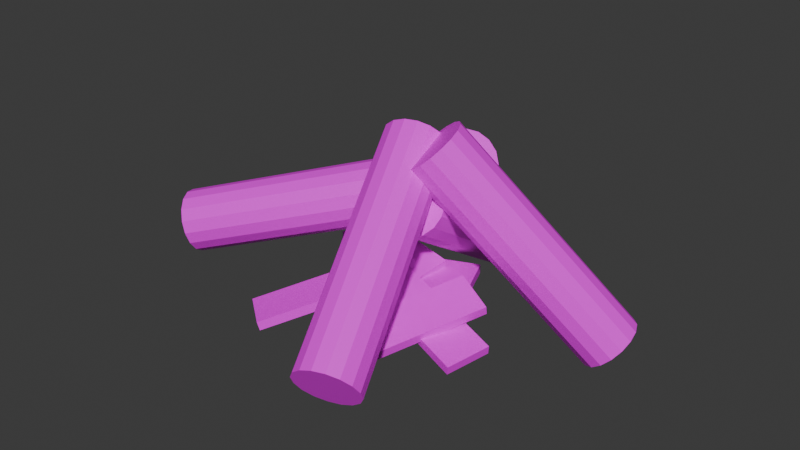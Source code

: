 # Source: bonfire.blend  (saved by Blender 5.0.118; exported with 4.5.12 LTS)
import bpy
from mathutils import Matrix  # noqa: F401  (used for matrix-valued properties, if any)

bpy.ops.wm.read_factory_settings(use_empty=True)
scene = bpy.context.scene
scene.name = 'Scene'

# ---- collections
col_collection = bpy.data.collections.new('Collection'); scene.collection.children.link(col_collection)

# ---- images (referenced by path relative to the original .blend; pixels are not part of the script)
import os
ASSET_DIR = os.environ.get("B2B_ASSET_DIR", "")  # directory of the original .blend (textures are referenced by path, not embedded)
HERE = os.path.dirname(os.path.abspath(__file__))  # packed textures are extracted next to this script under _unpacked/

def load_image(name, relpath, width, height, colorspace="sRGB"):
    """Load a texture the original file referenced (path relative to the .blend, or extracted next to this script)."""
    p = next((c for c in (os.path.join(HERE, relpath), os.path.join(ASSET_DIR, relpath)) if relpath and os.path.exists(c)), "")
    if p:
        img = bpy.data.images.load(p, check_existing=True)
        img.name = name
    else:  # same state as the original file: an image datablock whose file is absent (Cycles renders it pink)
        img = bpy.data.images.new(name, width, height)
        img.source = "FILE"
        img.filepath = "//" + (relpath or name)
    img.colorspace_settings.name = colorspace
    return img
img_bonfire_png = load_image('bonfire.png', 'bonfire.png', 1024, 1024, 'sRGB')

# ---- materials (node trees are filled in below, after node groups)
mat_x = bpy.data.materials.new('マテリアル')

# ---- material node trees
mat_x.use_nodes = True; mat_x.node_tree.nodes.clear()
_N = mat_x.node_tree.nodes; _L = mat_x.node_tree.links
n0 = _N.new('ShaderNodeBsdfPrincipled'); n0.name = 'プリンシプルBSDF'; n0.location = (-200, 100)
n1 = _N.new('ShaderNodeOutputMaterial'); n1.name = 'マテリアル出力'; n1.location = (200, 100)
n2 = _N.new('ShaderNodeTexImage'); n2.name = '画像テクスチャ'; n2.location = (-490, 80)
n2.image = img_bonfire_png
_L.new(n0.outputs[0], n1.inputs[0])
_L.new(n2.outputs[0], n0.inputs[0])
n1.is_active_output = True

# ---- world
world_world = bpy.data.worlds.new('World'); scene.world = world_world
world_world.use_nodes = True; world_world.node_tree.nodes.clear()
_N = world_world.node_tree.nodes; _L = world_world.node_tree.links
n0 = _N.new('ShaderNodeOutputWorld'); n0.name = 'World Output'; n0.location = (200, 100)
n1 = _N.new('ShaderNodeBackground'); n1.name = 'Background'; n1.location = (-200, 100)
n1.inputs[0].default_value = (0.05088, 0.05088, 0.05088, 1.0)
_L.new(n1.outputs[0], n0.inputs[0])
n0.is_active_output = True
world_world.color = (0.05088, 0.05088, 0.05088)
world_world.sun_shadow_jitter_overblur = 0.0

# ---- meshes
me_001 = bpy.data.meshes.new('円柱.001')
me_001.from_pydata([(-0.8243, 0.5883, 0.08778), (0.07295, -0.01472, 0.7644), (-0.8039, 0.6429, 0.1094), (0.09339, 0.03991, 0.786), (-0.77, 0.6951, 0.1109), (0.1273, 0.09205, 0.7875), (-0.7278, 0.7368, 0.09215), (0.1694, 0.1338, 0.7688), (-0.6838, 0.7617, 0.05596), (0.2135, 0.1587, 0.7326), (-0.6446, 0.766, 0.007858), (0.2527, 0.163, 0.6845), (-0.6162, 0.7491, -0.04485), (0.2811, 0.1461, 0.6318), (-0.603, 0.7136, -0.09413), (0.2943, 0.1106, 0.5825), (-0.6069, 0.6647, -0.1325), (0.2904, 0.06174, 0.5441), (-0.6273, 0.6101, -0.1541), (0.27, 0.007099, 0.5225), (-0.6612, 0.558, -0.1556), (0.2361, -0.04504, 0.521), (-0.7034, 0.5163, -0.1368), (0.1939, -0.08675, 0.5398), (-0.7474, 0.4913, -0.1007), (0.1499, -0.1117, 0.576), (-0.7866, 0.487, -0.05255), (0.1107, -0.116, 0.6241), (-0.815, 0.5039, 0.0001549), (0.08232, -0.09911, 0.6768), (-0.8282, 0.5395, 0.04943), (0.06906, -0.06354, 0.726), (-1.104, -0.623, 0.2522), (-0.0001369, -0.08504, 0.5974), (-1.135, -0.5805, 0.2853), (-0.03121, -0.04253, 0.6305), (-1.164, -0.527, 0.2968), (-0.06087, 0.01092, 0.642), (-1.188, -0.4707, 0.285), (-0.08458, 0.06719, 0.6302), (-1.202, -0.4202, 0.2515), (-0.09875, 0.1177, 0.5968), (-1.205, -0.3831, 0.2016), (-0.1012, 0.1548, 0.5469), (-1.195, -0.3652, 0.1429), (-0.09159, 0.1728, 0.4881), (-1.175, -0.369, 0.08419), (-0.07136, 0.1689, 0.4294), (-1.147, -0.3941, 0.0345), (-0.04359, 0.1438, 0.3797), (-1.116, -0.4366, 0.001388), (-0.01252, 0.1013, 0.3466), (-1.086, -0.4901, -0.01012), (0.01714, 0.04786, 0.3351), (-1.063, -0.5463, 0.001745), (0.04085, -0.008403, 0.347), (-1.049, -0.5968, 0.03516), (0.05502, -0.05892, 0.3804), (-1.046, -0.6339, 0.08505), (0.05748, -0.09598, 0.4303), (-1.056, -0.6519, 0.1438), (0.04786, -0.114, 0.489), (-1.076, -0.648, 0.2025), (0.02763, -0.1101, 0.5477), (0.4206, -1.109, 0.1636), (0.06138, -0.089, 0.8402), (0.3716, -1.14, 0.1852), (0.01235, -0.1206, 0.8618), (0.3133, -1.162, 0.1867), (-0.04598, -0.1422, 0.8633), (0.2545, -1.17, 0.168), (-0.1047, -0.1504, 0.8446), (0.2043, -1.164, 0.1318), (-0.1549, -0.1441, 0.8084), (0.1703, -1.144, 0.08368), (-0.1889, -0.1242, 0.7603), (0.1576, -1.113, 0.03097), (-0.2016, -0.09364, 0.7076), (0.1683, -1.077, -0.01831), (-0.191, -0.0572, 0.6583), (0.2005, -1.04, -0.05666), (-0.1587, -0.02038, 0.6199), (0.2496, -1.008, -0.07824), (-0.1097, 0.01122, 0.5984), (0.3079, -0.9869, -0.07978), (-0.05133, 0.03279, 0.5968), (0.3666, -0.9786, -0.06102), (0.007402, 0.04104, 0.6156), (0.4168, -0.9849, -0.02484), (0.0576, 0.03471, 0.6518), (0.4509, -1.005, 0.02327), (0.09162, 0.01478, 0.6999), (0.4635, -1.035, 0.07597), (0.1043, -0.01573, 0.7526), (0.4529, -1.072, 0.1253), (0.09367, -0.05218, 0.8019), (0.9328, 0.3791, -0.06238), (0.1972, -0.05234, 0.8859), (0.9734, 0.3332, -0.05178), (0.2378, -0.09826, 0.8965), (0.9992, 0.2769, -0.05738), (0.2636, -0.1546, 0.8909), (1.006, 0.2187, -0.07833), (0.2707, -0.2127, 0.87), (0.9936, 0.1676, -0.1114), (0.258, -0.2638, 0.8369), (0.963, 0.1313, -0.1517), (0.2274, -0.3001, 0.7966), (0.9193, 0.1154, -0.1929), (0.1837, -0.3161, 0.7554), (0.8689, 0.1222, -0.2288), (0.1333, -0.3093, 0.7195), (0.8197, 0.1507, -0.254), (0.08414, -0.2807, 0.6943), (0.7792, 0.1966, -0.2646), (0.04354, -0.2348, 0.6837), (0.7533, 0.253, -0.259), (0.01773, -0.1785, 0.6893), (0.7462, 0.3111, -0.238), (0.01063, -0.1204, 0.7102), (0.7589, 0.3622, -0.2049), (0.02333, -0.06926, 0.7433), (0.7895, 0.3985, -0.1647), (0.05389, -0.03296, 0.7836), (0.8333, 0.4145, -0.1235), (0.09766, -0.017, 0.8248), (0.8836, 0.4077, -0.08757), (0.148, -0.0238, 0.8607), (-0.006557, -0.6324, -0.0381), (0.001027, -0.64, 0.006196), (-0.2297, -0.6113, 0.003763), (-0.2221, -0.619, 0.04806), (0.07485, 0.0286, 0.0628), (0.08244, 0.0209, 0.1071), (-0.1482, 0.04969, 0.1047), (-0.1407, 0.04199, 0.149), (-0.6602, 0.08305, -0.05325), (-0.6677, 0.09102, -0.008989), (-0.5239, 0.2655, -0.06306), (-0.5314, 0.2735, -0.0188), (-0.1319, -0.3033, 0.1056), (-0.1393, -0.2953, 0.1499), (0.004476, -0.1208, 0.09579), (-0.003004, -0.1129, 0.1401), (0.5971, -0.3344, -0.03288), (0.6052, -0.3419, 0.01135), (0.5351, -0.5524, -0.05821), (0.5433, -0.5598, -0.01398), (-0.03981, -0.1702, 0.1124), (-0.03164, -0.1777, 0.1566), (-0.1018, -0.3881, 0.08706), (-0.09361, -0.3956, 0.1313), (0.1999, -0.8066, -0.05194), (0.2051, -0.8191, -0.008396), (-0.002413, -0.7146, -0.001297), (0.002813, -0.727, 0.04225), (0.5006, -0.2187, 0.0803), (0.5059, -0.2311, 0.1238), (0.2983, -0.1266, 0.1309), (0.3036, -0.139, 0.1745), (-0.2887, -0.881, -0.006124), (-0.2972, -0.8888, 0.03797), (-0.4675, -0.7398, -0.01557), (-0.476, -0.7476, 0.02852), (0.1099, -0.365, 0.1629), (0.1014, -0.3729, 0.207), (-0.06884, -0.2238, 0.1534), (-0.07737, -0.2317, 0.1975), (-0.3419, -0.3126, 0.02061), (-0.3419, -0.3126, 0.0662), (-0.4284, -0.1017, 0.02061), (-0.4284, -0.1017, 0.0662), (0.2812, -0.05689, 0.02061), (0.2812, -0.05689, 0.0662), (0.1947, 0.154, 0.02061), (0.1947, 0.154, 0.0662), (-0.1659, 0.9187, -0.06751), (-0.03425, -0.1543, 0.6091), (-0.1112, 0.939, -0.04592), (0.02043, -0.134, 0.6307), (-0.04965, 0.9475, -0.04439), (0.08203, -0.1255, 0.6322), (0.009484, 0.943, -0.06314), (0.1412, -0.1301, 0.6135), (0.05715, 0.926, -0.09933), (0.1888, -0.147, 0.5773), (0.08609, 0.8992, -0.1474), (0.2178, -0.1738, 0.5292), (0.0919, 0.8667, -0.2001), (0.2236, -0.2063, 0.4765), (0.0737, 0.8334, -0.2494), (0.2054, -0.2396, 0.4272), (0.03425, 0.8044, -0.2878), (0.1659, -0.2687, 0.3888), (-0.02043, 0.784, -0.3094), (0.1112, -0.289, 0.3673), (-0.08203, 0.7755, -0.3109), (0.04965, -0.2975, 0.3657), (-0.1412, 0.7801, -0.2921), (-0.009484, -0.2929, 0.3845), (-0.1888, 0.797, -0.2559), (-0.05715, -0.276, 0.4207), (-0.2178, 0.8238, -0.2078), (-0.08609, -0.2492, 0.4688), (-0.2236, 0.8564, -0.1551), (-0.0919, -0.2167, 0.5215), (-0.2054, 0.8897, -0.1059), (-0.0737, -0.1834, 0.5707)], [], [(0, 1, 3, 2), (2, 3, 5, 4), (4, 5, 7, 6), (6, 7, 9, 8), (8, 9, 11, 10), (10, 11, 13, 12), (12, 13, 15, 14), (14, 15, 17, 16), (16, 17, 19, 18), (18, 19, 21, 20), (20, 21, 23, 22), (22, 23, 25, 24), (24, 25, 27, 26), (26, 27, 29, 28), (3, 1, 31, 29, 27, 25, 23, 21, 19, 17, 15, 13, 11, 9, 7, 5), (28, 29, 31, 30), (30, 31, 1, 0), (0, 2, 4, 6, 8, 10, 12, 14, 16, 18, 20, 22, 24, 26, 28, 30), (32, 33, 35, 34), (34, 35, 37, 36), (36, 37, 39, 38), (38, 39, 41, 40), (40, 41, 43, 42), (42, 43, 45, 44), (44, 45, 47, 46), (46, 47, 49, 48), (48, 49, 51, 50), (50, 51, 53, 52), (52, 53, 55, 54), (54, 55, 57, 56), (56, 57, 59, 58), (58, 59, 61, 60), (35, 33, 63, 61, 59, 57, 55, 53, 51, 49, 47, 45, 43, 41, 39, 37), (60, 61, 63, 62), (62, 63, 33, 32), (32, 34, 36, 38, 40, 42, 44, 46, 48, 50, 52, 54, 56, 58, 60, 62), (64, 65, 67, 66), (66, 67, 69, 68), (68, 69, 71, 70), (70, 71, 73, 72), (72, 73, 75, 74), (74, 75, 77, 76), (76, 77, 79, 78), (78, 79, 81, 80), (80, 81, 83, 82), (82, 83, 85, 84), (84, 85, 87, 86), (86, 87, 89, 88), (88, 89, 91, 90), (90, 91, 93, 92), (67, 65, 95, 93, 91, 89, 87, 85, 83, 81, 79, 77, 75, 73, 71, 69), (92, 93, 95, 94), (94, 95, 65, 64), (64, 66, 68, 70, 72, 74, 76, 78, 80, 82, 84, 86, 88, 90, 92, 94), (96, 97, 99, 98), (98, 99, 101, 100), (100, 101, 103, 102), (102, 103, 105, 104), (104, 105, 107, 106), (106, 107, 109, 108), (108, 109, 111, 110), (110, 111, 113, 112), (112, 113, 115, 114), (114, 115, 117, 116), (116, 117, 119, 118), (118, 119, 121, 120), (120, 121, 123, 122), (122, 123, 125, 124), (99, 97, 127, 125, 123, 121, 119, 117, 115, 113, 111, 109, 107, 105, 103, 101), (124, 125, 127, 126), (126, 127, 97, 96), (96, 98, 100, 102, 104, 106, 108, 110, 112, 114, 116, 118, 120, 122, 124, 126), (128, 129, 131, 130), (130, 131, 135, 134), (134, 135, 133, 132), (132, 133, 129, 128), (130, 134, 132, 128), (135, 131, 129, 133), (136, 137, 139, 138), (138, 139, 143, 142), (142, 143, 141, 140), (140, 141, 137, 136), (138, 142, 140, 136), (143, 139, 137, 141), (144, 145, 147, 146), (146, 147, 151, 150), (150, 151, 149, 148), (148, 149, 145, 144), (146, 150, 148, 144), (151, 147, 145, 149), (152, 153, 155, 154), (154, 155, 159, 158), (158, 159, 157, 156), (156, 157, 153, 152), (154, 158, 156, 152), (159, 155, 153, 157), (160, 161, 163, 162), (162, 163, 167, 166), (166, 167, 165, 164), (164, 165, 161, 160), (162, 166, 164, 160), (167, 163, 161, 165), (168, 169, 171, 170), (170, 171, 175, 174), (174, 175, 173, 172), (172, 173, 169, 168), (170, 174, 172, 168), (175, 171, 169, 173), (176, 177, 179, 178), (178, 179, 181, 180), (180, 181, 183, 182), (182, 183, 185, 184), (184, 185, 187, 186), (186, 187, 189, 188), (188, 189, 191, 190), (190, 191, 193, 192), (192, 193, 195, 194), (194, 195, 197, 196), (196, 197, 199, 198), (198, 199, 201, 200), (200, 201, 203, 202), (202, 203, 205, 204), (179, 177, 207, 205, 203, 201, 199, 197, 195, 193, 191, 189, 187, 185, 183, 181), (204, 205, 207, 206), (206, 207, 177, 176), (176, 178, 180, 182, 184, 186, 188, 190, 192, 194, 196, 198, 200, 202, 204, 206)])
_uv = me_001.uv_layers.new(name='UVマップ')
_uv.uv.foreach_set('vector', [0.2427, 0.7779, 0.2427, 0.02122, 0.2796, 0.02122, 0.2796, 0.7779, 0.2796, 0.7779, 0.2796, 0.02122, 0.3165, 0.02122, 0.3165, 0.7779, 0.3165, 0.7779, 0.3165, 0.02122, 0.3534, 0.02122, 0.3534, 0.7779, 0.3534, 0.7779, 0.3534, 0.02122, 0.3903, 0.02122, 0.3903, 0.7779, 0.3903, 0.7779, 0.3903, 0.02122, 0.4272, 0.02122, 0.4272, 0.7779, 0.4272, 0.7779, 0.4272, 0.02122, 0.4641, 0.02122, 0.4641, 0.7779, 0.4641, 0.7779, 0.4641, 0.02122, 0.501, 0.02122, 0.501, 0.7779, 0.501, 0.7779, 0.501, 0.02122, 0.5379, 0.02122, 0.5379, 0.7779, 0.5379, 0.7779, 0.5379, 0.02122, 0.5748, 0.02122, 0.5748, 0.7779, 0.5748, 0.7779, 0.5748, 0.02122, 0.6117, 0.02122, 0.6117, 0.7779, 0.02122, 0.7779, 0.02122, 0.02122, 0.05813, 0.02122, 0.05813, 0.7779, 0.05813, 0.7779, 0.05813, 0.02122, 0.09503, 0.02122, 0.09503, 0.7779, 0.09503, 0.7779, 0.09503, 0.02122, 0.1319, 0.02122, 0.1319, 0.7779, 0.1319, 0.7779, 0.1319, 0.02122, 0.1688, 0.02122, 0.1688, 0.7779, 0.8397, 0.6286, 0.8256, 0.6627, 0.7995, 0.6888, 0.7654, 0.7029, 0.7285, 0.7029, 0.6944, 0.6888, 0.6683, 0.6627, 0.6542, 0.6286, 0.6542, 0.5917, 0.6683, 0.5576, 0.6944, 0.5315, 0.7285, 0.5174, 0.7654, 0.5174, 0.7995, 0.5315, 0.8256, 0.5576, 0.8397, 0.5917, 0.1688, 0.7779, 0.1688, 0.02122, 0.2058, 0.02122, 0.2058, 0.7779, 0.2058, 0.7779, 0.2058, 0.02122, 0.2427, 0.02122, 0.2427, 0.7779, 0.6542, 0.6286, 0.6542, 0.5917, 0.6683, 0.5576, 0.6944, 0.5315, 0.7285, 0.5174, 0.7654, 0.5174, 0.7995, 0.5315, 0.8256, 0.5576, 0.8397, 0.5917, 0.8397, 0.6286, 0.8256, 0.6627, 0.7995, 0.6888, 0.7654, 0.7029, 0.7285, 0.7029, 0.6944, 0.6888, 0.6683, 0.6627, 0.2427, 0.7779, 0.2427, 0.02122, 0.2796, 0.02122, 0.2796, 0.7779, 0.2796, 0.7779, 0.2796, 0.02122, 0.3165, 0.02122, 0.3165, 0.7779, 0.3165, 0.7779, 0.3165, 0.02122, 0.3534, 0.02122, 0.3534, 0.7779, 0.3534, 0.7779, 0.3534, 0.02122, 0.3903, 0.02122, 0.3903, 0.7779, 0.3903, 0.7779, 0.3903, 0.02122, 0.4272, 0.02122, 0.4272, 0.7779, 0.4272, 0.7779, 0.4272, 0.02122, 0.4641, 0.02122, 0.4641, 0.7779, 0.4641, 0.7779, 0.4641, 0.02122, 0.501, 0.02122, 0.501, 0.7779, 0.501, 0.7779, 0.501, 0.02122, 0.5379, 0.02122, 0.5379, 0.7779, 0.5379, 0.7779, 0.5379, 0.02122, 0.5748, 0.02122, 0.5748, 0.7779, 0.5748, 0.7779, 0.5748, 0.02122, 0.6117, 0.02122, 0.6117, 0.7779, 0.02122, 0.7779, 0.02122, 0.02122, 0.05813, 0.02122, 0.05813, 0.7779, 0.05813, 0.7779, 0.05813, 0.02122, 0.09503, 0.02122, 0.09503, 0.7779, 0.09503, 0.7779, 0.09503, 0.02122, 0.1319, 0.02122, 0.1319, 0.7779, 0.1319, 0.7779, 0.1319, 0.02122, 0.1688, 0.02122, 0.1688, 0.7779, 0.7285, 0.7029, 0.6944, 0.6888, 0.6683, 0.6627, 0.6542, 0.6286, 0.6542, 0.5917, 0.6683, 0.5576, 0.6944, 0.5315, 0.7285, 0.5174, 0.7654, 0.5174, 0.7995, 0.5315, 0.8256, 0.5576, 0.8397, 0.5917, 0.8397, 0.6286, 0.8256, 0.6627, 0.7995, 0.6888, 0.7654, 0.7029, 0.1688, 0.7779, 0.1688, 0.02122, 0.2058, 0.02122, 0.2058, 0.7779, 0.2058, 0.7779, 0.2058, 0.02122, 0.2427, 0.02122, 0.2427, 0.7779, 0.7995, 0.6888, 0.7654, 0.7029, 0.7285, 0.7029, 0.6944, 0.6888, 0.6683, 0.6627, 0.6542, 0.6286, 0.6542, 0.5917, 0.6683, 0.5576, 0.6944, 0.5315, 0.7285, 0.5174, 0.7654, 0.5174, 0.7995, 0.5315, 0.8256, 0.5576, 0.8397, 0.5917, 0.8397, 0.6286, 0.8256, 0.6627, 0.2796, 0.7779, 0.2796, 0.02122, 0.3165, 0.02122, 0.3165, 0.7779, 0.3165, 0.7779, 0.3165, 0.02122, 0.3534, 0.02122, 0.3534, 0.7779, 0.3534, 0.7779, 0.3534, 0.02122, 0.3903, 0.02122, 0.3903, 0.7779, 0.3903, 0.7779, 0.3903, 0.02122, 0.4272, 0.02122, 0.4272, 0.7779, 0.4272, 0.7779, 0.4272, 0.02122, 0.4641, 0.02122, 0.4641, 0.7779, 0.4641, 0.7779, 0.4641, 0.02122, 0.501, 0.02122, 0.501, 0.7779, 0.501, 0.7779, 0.501, 0.02122, 0.5379, 0.02122, 0.5379, 0.7779, 0.5379, 0.7779, 0.5379, 0.02122, 0.5748, 0.02122, 0.5748, 0.7779, 0.5748, 0.7779, 0.5748, 0.02122, 0.6117, 0.02122, 0.6117, 0.7779, 0.02122, 0.7779, 0.02122, 0.02122, 0.05813, 0.02122, 0.05813, 0.7779, 0.05813, 0.7779, 0.05813, 0.02122, 0.09503, 0.02122, 0.09503, 0.7779, 0.09503, 0.7779, 0.09503, 0.02122, 0.1319, 0.02122, 0.1319, 0.7779, 0.1319, 0.7779, 0.1319, 0.02122, 0.1688, 0.02122, 0.1688, 0.7779, 0.1688, 0.7779, 0.1688, 0.02122, 0.2058, 0.02122, 0.2058, 0.7779, 0.7285, 0.5174, 0.7654, 0.5174, 0.7995, 0.5315, 0.8256, 0.5576, 0.8397, 0.5917, 0.8397, 0.6286, 0.8256, 0.6627, 0.7995, 0.6888, 0.7654, 0.7029, 0.7285, 0.7029, 0.6944, 0.6888, 0.6683, 0.6627, 0.6542, 0.6286, 0.6542, 0.5917, 0.6683, 0.5576, 0.6944, 0.5315, 0.2058, 0.7779, 0.2058, 0.02122, 0.2427, 0.02122, 0.2427, 0.7779, 0.2427, 0.7779, 0.2427, 0.02122, 0.2796, 0.02122, 0.2796, 0.7779, 0.7654, 0.7029, 0.7285, 0.7029, 0.6944, 0.6888, 0.6683, 0.6627, 0.6542, 0.6286, 0.6542, 0.5917, 0.6683, 0.5576, 0.6944, 0.5315, 0.7285, 0.5174, 0.7654, 0.5174, 0.7995, 0.5315, 0.8256, 0.5576, 0.8397, 0.5917, 0.8397, 0.6286, 0.8256, 0.6627, 0.7995, 0.6888, 0.3165, 0.7779, 0.3165, 0.02122, 0.3534, 0.02122, 0.3534, 0.7779, 0.3534, 0.7779, 0.3534, 0.02122, 0.3903, 0.02122, 0.3903, 0.7779, 0.3903, 0.7779, 0.3903, 0.02122, 0.4272, 0.02122, 0.4272, 0.7779, 0.4272, 0.7779, 0.4272, 0.02122, 0.4641, 0.02122, 0.4641, 0.7779, 0.4641, 0.7779, 0.4641, 0.02122, 0.501, 0.02122, 0.501, 0.7779, 0.501, 0.7779, 0.501, 0.02122, 0.5379, 0.02122, 0.5379, 0.7779, 0.5379, 0.7779, 0.5379, 0.02122, 0.5748, 0.02122, 0.5748, 0.7779, 0.5748, 0.7779, 0.5748, 0.02122, 0.6117, 0.02122, 0.6117, 0.7779, 0.02122, 0.7779, 0.02122, 0.02122, 0.05813, 0.02122, 0.05813, 0.7779, 0.05813, 0.7779, 0.05813, 0.02122, 0.09503, 0.02122, 0.09503, 0.7779, 0.09503, 0.7779, 0.09503, 0.02122, 0.1319, 0.02122, 0.1319, 0.7779, 0.1319, 0.7779, 0.1319, 0.02122, 0.1688, 0.02122, 0.1688, 0.7779, 0.1688, 0.7779, 0.1688, 0.02122, 0.2058, 0.02122, 0.2058, 0.7779, 0.2058, 0.7779, 0.2058, 0.02122, 0.2427, 0.02122, 0.2427, 0.7779, 0.8397, 0.5917, 0.8397, 0.6286, 0.8256, 0.6627, 0.7995, 0.6888, 0.7654, 0.7029, 0.7285, 0.7029, 0.6944, 0.6888, 0.6683, 0.6627, 0.6542, 0.6286, 0.6542, 0.5917, 0.6683, 0.5576, 0.6944, 0.5315, 0.7285, 0.5174, 0.7654, 0.5174, 0.7995, 0.5315, 0.8256, 0.5576, 0.2427, 0.7779, 0.2427, 0.02122, 0.2796, 0.02122, 0.2796, 0.7779, 0.2796, 0.7779, 0.2796, 0.02122, 0.3165, 0.02122, 0.3165, 0.7779, 0.7995, 0.5315, 0.8256, 0.5576, 0.8397, 0.5917, 0.8397, 0.6286, 0.8256, 0.6627, 0.7995, 0.6888, 0.7654, 0.7029, 0.7285, 0.7029, 0.6944, 0.6888, 0.6683, 0.6627, 0.6542, 0.6286, 0.6542, 0.5917, 0.6683, 0.5576, 0.6944, 0.5315, 0.7285, 0.5174, 0.7654, 0.5174, 0.8165, 0.04827, 0.8165, 0.02122, 0.9517, 0.02122, 0.9517, 0.04827, 0.9517, 0.04827, 0.9788, 0.04827, 0.9788, 0.4479, 0.9517, 0.4479, 0.9517, 0.4479, 0.9517, 0.475, 0.8165, 0.475, 0.8165, 0.4479, 0.8165, 0.4479, 0.7894, 0.4479, 0.7894, 0.04827, 0.8165, 0.04827, 0.9517, 0.04827, 0.9517, 0.4479, 0.8165, 0.4479, 0.8165, 0.04827, 0.6542, 0.4479, 0.6542, 0.04827, 0.7894, 0.04827, 0.7894, 0.4479, 0.8165, 0.04827, 0.8165, 0.02122, 0.9517, 0.02122, 0.9517, 0.04827, 0.9517, 0.04827, 0.9788, 0.04827, 0.9788, 0.4479, 0.9517, 0.4479, 0.9517, 0.4479, 0.9517, 0.475, 0.8165, 0.475, 0.8165, 0.4479, 0.8165, 0.4479, 0.7894, 0.4479, 0.7894, 0.04827, 0.8165, 0.04827, 0.9517, 0.04827, 0.9517, 0.4479, 0.8165, 0.4479, 0.8165, 0.04827, 0.6542, 0.4479, 0.6542, 0.04827, 0.7894, 0.04827, 0.7894, 0.4479, 0.8165, 0.04827, 0.8165, 0.02122, 0.9517, 0.02122, 0.9517, 0.04827, 0.9517, 0.04827, 0.9788, 0.04827, 0.9788, 0.4479, 0.9517, 0.4479, 0.9517, 0.4479, 0.9517, 0.475, 0.8165, 0.475, 0.8165, 0.4479, 0.8165, 0.4479, 0.7894, 0.4479, 0.7894, 0.04827, 0.8165, 0.04827, 0.9517, 0.04827, 0.9517, 0.4479, 0.8165, 0.4479, 0.8165, 0.04827, 0.6542, 0.4479, 0.6542, 0.04827, 0.7894, 0.04827, 0.7894, 0.4479, 0.8165, 0.04827, 0.8165, 0.02122, 0.9517, 0.02122, 0.9517, 0.04827, 0.9517, 0.04827, 0.9788, 0.04827, 0.9788, 0.4479, 0.9517, 0.4479, 0.9517, 0.4479, 0.9517, 0.475, 0.8165, 0.475, 0.8165, 0.4479, 0.8165, 0.4479, 0.7894, 0.4479, 0.7894, 0.04827, 0.8165, 0.04827, 0.9517, 0.04827, 0.9517, 0.4479, 0.8165, 0.4479, 0.8165, 0.04827, 0.6542, 0.4479, 0.6542, 0.04827, 0.7894, 0.04827, 0.7894, 0.4479, 0.8165, 0.04827, 0.8165, 0.02122, 0.9517, 0.02122, 0.9517, 0.04827, 0.9517, 0.04827, 0.9788, 0.04827, 0.9788, 0.4479, 0.9517, 0.4479, 0.9517, 0.4479, 0.9517, 0.475, 0.8165, 0.475, 0.8165, 0.4479, 0.8165, 0.4479, 0.7894, 0.4479, 0.7894, 0.04827, 0.8165, 0.04827, 0.9517, 0.04827, 0.9517, 0.4479, 0.8165, 0.4479, 0.8165, 0.04827, 0.6542, 0.4479, 0.6542, 0.04827, 0.7894, 0.04827, 0.7894, 0.4479, 0.9517, 0.4479, 0.9517, 0.475, 0.8165, 0.475, 0.8165, 0.4479, 0.8165, 0.4479, 0.7894, 0.4479, 0.7894, 0.04827, 0.8165, 0.04827, 0.8165, 0.04827, 0.8165, 0.02122, 0.9517, 0.02122, 0.9517, 0.04827, 0.9517, 0.04827, 0.9788, 0.04827, 0.9788, 0.4479, 0.9517, 0.4479, 0.8165, 0.4479, 0.8165, 0.04827, 0.9517, 0.04827, 0.9517, 0.4479, 0.7894, 0.04827, 0.7894, 0.4479, 0.6542, 0.4479, 0.6542, 0.04827, 0.2796, 0.7779, 0.2796, 0.02122, 0.3165, 0.02122, 0.3165, 0.7779, 0.3165, 0.7779, 0.3165, 0.02122, 0.3534, 0.02122, 0.3534, 0.7779, 0.3534, 0.7779, 0.3534, 0.02122, 0.3903, 0.02122, 0.3903, 0.7779, 0.3903, 0.7779, 0.3903, 0.02122, 0.4272, 0.02122, 0.4272, 0.7779, 0.4272, 0.7779, 0.4272, 0.02122, 0.4641, 0.02122, 0.4641, 0.7779, 0.4641, 0.7779, 0.4641, 0.02122, 0.501, 0.02122, 0.501, 0.7779, 0.501, 0.7779, 0.501, 0.02122, 0.5379, 0.02122, 0.5379, 0.7779, 0.5379, 0.7779, 0.5379, 0.02122, 0.5748, 0.02122, 0.5748, 0.7779, 0.5748, 0.7779, 0.5748, 0.02122, 0.6117, 0.02122, 0.6117, 0.7779, 0.02122, 0.7779, 0.02122, 0.02122, 0.05813, 0.02122, 0.05813, 0.7779, 0.05813, 0.7779, 0.05813, 0.02122, 0.09503, 0.02122, 0.09503, 0.7779, 0.09503, 0.7779, 0.09503, 0.02122, 0.1319, 0.02122, 0.1319, 0.7779, 0.1319, 0.7779, 0.1319, 0.02122, 0.1688, 0.02122, 0.1688, 0.7779, 0.1688, 0.7779, 0.1688, 0.02122, 0.2058, 0.02122, 0.2058, 0.7779, 0.6683, 0.6627, 0.6542, 0.6286, 0.6542, 0.5917, 0.6683, 0.5576, 0.6944, 0.5315, 0.7285, 0.5174, 0.7654, 0.5174, 0.7995, 0.5315, 0.8256, 0.5576, 0.8397, 0.5917, 0.8397, 0.6286, 0.8256, 0.6627, 0.7995, 0.6888, 0.7654, 0.7029, 0.7285, 0.7029, 0.6944, 0.6888, 0.2058, 0.7779, 0.2058, 0.02122, 0.2427, 0.02122, 0.2427, 0.7779, 0.2427, 0.7779, 0.2427, 0.02122, 0.2796, 0.02122, 0.2796, 0.7779, 0.7285, 0.7029, 0.6944, 0.6888, 0.6683, 0.6627, 0.6542, 0.6286, 0.6542, 0.5917, 0.6683, 0.5576, 0.6944, 0.5315, 0.7285, 0.5174, 0.7654, 0.5174, 0.7995, 0.5315, 0.8256, 0.5576, 0.8397, 0.5917, 0.8397, 0.6286, 0.8256, 0.6627, 0.7995, 0.6888, 0.7654, 0.7029])
me_001.materials.append(mat_x)
me_001.update()

# ---- objects
ob_001 = bpy.data.objects.new('円柱.001', me_001)

# ---- transforms, parenting, visibility, modifiers, constraints
ob_001.location = (0.0, 0.0, 0.0)

# ---- collection membership
col_collection.objects.link(ob_001)

# ---- scene / render settings (as saved in the file)
scene.frame_start = 1; scene.frame_end = 250; scene.frame_set(1)
scene.render.engine = 'BLENDER_EEVEE_NEXT'
scene.render.bake_bias = 0.0
scene.render.bake_samples = 0
scene.cycles.sampling_pattern = 'TABULATED_SOBOL'
scene.eevee.use_volume_custom_range = False
bpy.context.view_layer.update()

# ---- added for rendering (the .blend has no active camera and no usable light): camera, sun
cam_auto = bpy.data.cameras.new('AutoCamera')
cam_auto.lens = 50.0
cam_auto.sensor_width = 36.0
cam_auto.clip_end = 1000.0
ob_auto_camera = bpy.data.objects.new('AutoCamera', cam_auto)
scene.collection.objects.link(ob_auto_camera)
ob_auto_camera.location = (2.94568, -3.76521, 2.72877)
ob_auto_camera.rotation_euler = (1.09748, -7.21219e-08, 0.694738)
scene.camera = ob_auto_camera
light_auto_sun = bpy.data.lights.new('AutoSun', 'SUN')
light_auto_sun.energy = 3.0
light_auto_sun.angle = 0.0523599
ob_auto_sun = bpy.data.objects.new('AutoSun', light_auto_sun)
scene.collection.objects.link(ob_auto_sun)
ob_auto_sun.rotation_euler = (0.872665, 0.174533, 0.523599)
bpy.context.view_layer.update()
